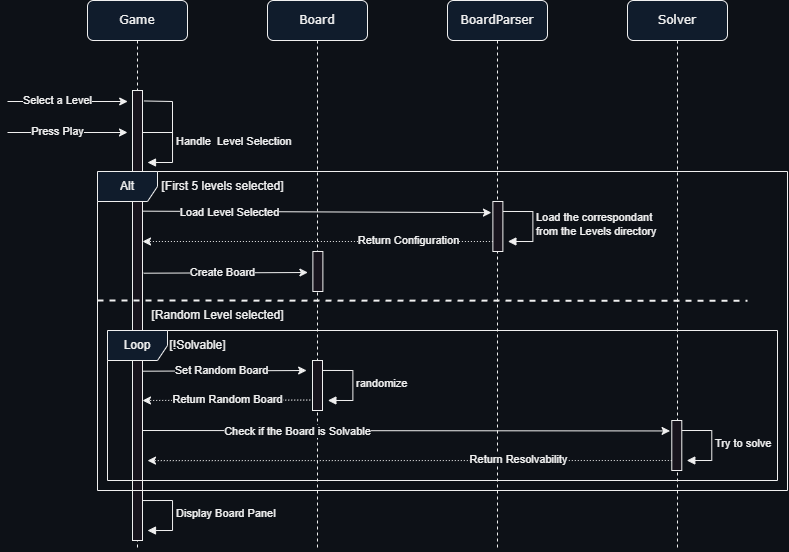

The diagram above was exported from draw.io. Its source (the exported page's mxGraphModel, read from the mxfile embedded in the PNG):
<mxGraphModel dx="1430" dy="730" grid="1" gridSize="10" guides="1" tooltips="1" connect="1" arrows="1" fold="1" page="1" pageScale="1" pageWidth="1100" pageHeight="850" background="#0d1117" math="0" shadow="0">
  <root>
    <mxCell id="0" />
    <mxCell id="1" parent="0" />
    <mxCell id="ojwPsNakSjnYsbkRnz0Y-1" value="Game" style="shape=umlLifeline;perimeter=lifelinePerimeter;whiteSpace=wrap;html=1;container=1;collapsible=0;recursiveResize=0;outlineConnect=0;rounded=1;shadow=0;comic=0;labelBackgroundColor=none;strokeWidth=1;fontFamily=Verdana;fontSize=12;align=center;fillColor=#101c2c;" vertex="1" parent="1">
      <mxGeometry x="270" y="70" width="100" height="550" as="geometry" />
    </mxCell>
    <mxCell id="ojwPsNakSjnYsbkRnz0Y-6" value="" style="html=1;points=[];perimeter=orthogonalPerimeter;rounded=0;shadow=0;comic=0;labelBackgroundColor=#0d1117;strokeWidth=1;fontFamily=Verdana;fontSize=12;align=center;" vertex="1" parent="ojwPsNakSjnYsbkRnz0Y-1">
      <mxGeometry x="45" y="90" width="10" height="450" as="geometry" />
    </mxCell>
    <mxCell id="ojwPsNakSjnYsbkRnz0Y-11" value="Handle&amp;nbsp; Level Selection" style="html=1;align=left;spacingLeft=2;endArrow=block;rounded=0;edgeStyle=orthogonalEdgeStyle;curved=0;rounded=0;labelBackgroundColor=#0d1117;" edge="1" parent="ojwPsNakSjnYsbkRnz0Y-1">
      <mxGeometry x="-0.0824" relative="1" as="geometry">
        <mxPoint x="55" y="132" as="sourcePoint" />
        <Array as="points">
          <mxPoint x="85" y="162" />
        </Array>
        <mxPoint x="60" y="162" as="targetPoint" />
        <mxPoint as="offset" />
      </mxGeometry>
    </mxCell>
    <mxCell id="ojwPsNakSjnYsbkRnz0Y-12" value="" style="endArrow=classic;html=1;rounded=0;labelBackgroundColor=#0d1117;" edge="1" parent="ojwPsNakSjnYsbkRnz0Y-1">
      <mxGeometry width="50" height="50" relative="1" as="geometry">
        <mxPoint x="-80" y="132" as="sourcePoint" />
        <mxPoint x="40" y="132" as="targetPoint" />
      </mxGeometry>
    </mxCell>
    <mxCell id="ojwPsNakSjnYsbkRnz0Y-13" value="Press Play" style="edgeLabel;html=1;align=center;verticalAlign=middle;resizable=0;points=[];labelBackgroundColor=#0d1117;" connectable="0" vertex="1" parent="ojwPsNakSjnYsbkRnz0Y-12">
      <mxGeometry x="-0.3225" y="1" relative="1" as="geometry">
        <mxPoint x="9" as="offset" />
      </mxGeometry>
    </mxCell>
    <mxCell id="ojwPsNakSjnYsbkRnz0Y-22" value="Display Board Panel" style="html=1;align=left;spacingLeft=2;endArrow=block;rounded=0;edgeStyle=orthogonalEdgeStyle;curved=0;rounded=0;labelBackgroundColor=#0d1117;" edge="1" parent="ojwPsNakSjnYsbkRnz0Y-1">
      <mxGeometry x="0.0053" relative="1" as="geometry">
        <mxPoint x="54.99999999999999" y="500.03" as="sourcePoint" />
        <Array as="points">
          <mxPoint x="85" y="500.03" />
          <mxPoint x="85" y="530.03" />
        </Array>
        <mxPoint x="59.99999999999999" y="530.03" as="targetPoint" />
        <mxPoint as="offset" />
      </mxGeometry>
    </mxCell>
    <mxCell id="ojwPsNakSjnYsbkRnz0Y-35" value="" style="endArrow=classic;html=1;rounded=0;labelBackgroundColor=#0d1117;" edge="1" parent="ojwPsNakSjnYsbkRnz0Y-1">
      <mxGeometry width="50" height="50" relative="1" as="geometry">
        <mxPoint x="-80" y="101" as="sourcePoint" />
        <mxPoint x="40.19" y="101" as="targetPoint" />
      </mxGeometry>
    </mxCell>
    <mxCell id="ojwPsNakSjnYsbkRnz0Y-36" value="Select a Level" style="edgeLabel;html=1;align=center;verticalAlign=middle;resizable=0;points=[];labelBackgroundColor=#0d1117;" connectable="0" vertex="1" parent="ojwPsNakSjnYsbkRnz0Y-35">
      <mxGeometry x="-0.3225" y="1" relative="1" as="geometry">
        <mxPoint x="9" as="offset" />
      </mxGeometry>
    </mxCell>
    <mxCell id="ojwPsNakSjnYsbkRnz0Y-37" value="" style="endArrow=none;html=1;rounded=0;exitX=1.143;exitY=0.458;exitDx=0;exitDy=0;exitPerimeter=0;labelBackgroundColor=#0d1117;" edge="1" parent="ojwPsNakSjnYsbkRnz0Y-1">
      <mxGeometry width="50" height="50" relative="1" as="geometry">
        <mxPoint x="56.430000000000064" y="100.46000000000004" as="sourcePoint" />
        <mxPoint x="85" y="141" as="targetPoint" />
        <Array as="points">
          <mxPoint x="85" y="101" />
        </Array>
      </mxGeometry>
    </mxCell>
    <mxCell id="ojwPsNakSjnYsbkRnz0Y-38" value="Alt" style="shape=umlFrame;whiteSpace=wrap;html=1;pointerEvents=0;labelBackgroundColor=none;fillColor=#101c2c;" vertex="1" parent="ojwPsNakSjnYsbkRnz0Y-1">
      <mxGeometry x="10" y="171" width="690" height="319" as="geometry" />
    </mxCell>
    <mxCell id="ojwPsNakSjnYsbkRnz0Y-42" value="[First 5 levels selected]" style="text;html=1;align=center;verticalAlign=middle;resizable=0;points=[];autosize=1;strokeColor=none;fillColor=none;labelBackgroundColor=#0d1117;" vertex="1" parent="ojwPsNakSjnYsbkRnz0Y-1">
      <mxGeometry x="60" y="171" width="150" height="30" as="geometry" />
    </mxCell>
    <mxCell id="ojwPsNakSjnYsbkRnz0Y-51" value="" style="endArrow=none;dashed=1;html=1;strokeWidth=2;rounded=0;labelBackgroundColor=#0d1117;" edge="1" parent="ojwPsNakSjnYsbkRnz0Y-1">
      <mxGeometry width="50" height="50" relative="1" as="geometry">
        <mxPoint x="10" y="300" as="sourcePoint" />
        <mxPoint x="660" y="300.29" as="targetPoint" />
      </mxGeometry>
    </mxCell>
    <mxCell id="ojwPsNakSjnYsbkRnz0Y-52" value="[Random Level selected]" style="text;html=1;align=center;verticalAlign=middle;resizable=0;points=[];autosize=1;strokeColor=none;fillColor=none;labelBackgroundColor=#0d1117;" vertex="1" parent="ojwPsNakSjnYsbkRnz0Y-1">
      <mxGeometry x="50" y="300" width="160" height="30" as="geometry" />
    </mxCell>
    <mxCell id="ojwPsNakSjnYsbkRnz0Y-54" value="" style="endArrow=classic;html=1;rounded=0;exitX=1.086;exitY=0.71;exitDx=0;exitDy=0;exitPerimeter=0;labelBackgroundColor=#0d1117;" edge="1" parent="ojwPsNakSjnYsbkRnz0Y-1">
      <mxGeometry width="50" height="50" relative="1" as="geometry">
        <mxPoint x="55.000000000000114" y="370.69999999999993" as="sourcePoint" />
        <mxPoint x="219.14" y="369.9999999999999" as="targetPoint" />
      </mxGeometry>
    </mxCell>
    <mxCell id="ojwPsNakSjnYsbkRnz0Y-55" value="Set Random Board" style="edgeLabel;html=1;align=center;verticalAlign=middle;resizable=0;points=[];labelBackgroundColor=#0d1117;" connectable="0" vertex="1" parent="ojwPsNakSjnYsbkRnz0Y-54">
      <mxGeometry x="-0.3225" y="1" relative="1" as="geometry">
        <mxPoint x="23" as="offset" />
      </mxGeometry>
    </mxCell>
    <mxCell id="ojwPsNakSjnYsbkRnz0Y-57" value="" style="endArrow=classic;html=1;rounded=0;dashed=1;dashPattern=1 2;exitX=-0.229;exitY=0.791;exitDx=0;exitDy=0;exitPerimeter=0;labelBackgroundColor=#0d1117;" edge="1" parent="ojwPsNakSjnYsbkRnz0Y-1" source="ojwPsNakSjnYsbkRnz0Y-53">
      <mxGeometry width="50" height="50" relative="1" as="geometry">
        <mxPoint x="405.38" y="399.9999999999999" as="sourcePoint" />
        <mxPoint x="55.00034482758605" y="399.9999999999999" as="targetPoint" />
      </mxGeometry>
    </mxCell>
    <mxCell id="ojwPsNakSjnYsbkRnz0Y-58" value="Return Random Board" style="edgeLabel;html=1;align=center;verticalAlign=middle;resizable=0;points=[];labelBackgroundColor=#0d1117;" connectable="0" vertex="1" parent="ojwPsNakSjnYsbkRnz0Y-57">
      <mxGeometry x="-0.4408" y="-1" relative="1" as="geometry">
        <mxPoint x="-36" as="offset" />
      </mxGeometry>
    </mxCell>
    <mxCell id="ojwPsNakSjnYsbkRnz0Y-10" value="Board" style="shape=umlLifeline;perimeter=lifelinePerimeter;whiteSpace=wrap;html=1;container=1;collapsible=0;recursiveResize=0;outlineConnect=0;rounded=1;shadow=0;comic=0;labelBackgroundColor=none;strokeWidth=1;fontFamily=Verdana;fontSize=12;align=center;fillColor=#101c2c;" vertex="1" parent="1">
      <mxGeometry x="450" y="70" width="100" height="550" as="geometry" />
    </mxCell>
    <mxCell id="ojwPsNakSjnYsbkRnz0Y-16" value="" style="endArrow=classic;html=1;rounded=0;entryX=-0.141;entryY=0.302;entryDx=0;entryDy=0;entryPerimeter=0;labelBackgroundColor=#0d1117;" edge="1" parent="ojwPsNakSjnYsbkRnz0Y-10">
      <mxGeometry width="50" height="50" relative="1" as="geometry">
        <mxPoint x="-124.62" y="210.66" as="sourcePoint" />
        <mxPoint x="223.9699999999999" y="212.1399999999998" as="targetPoint" />
      </mxGeometry>
    </mxCell>
    <mxCell id="ojwPsNakSjnYsbkRnz0Y-17" value="Load Level Selected" style="edgeLabel;html=1;align=center;verticalAlign=middle;resizable=0;points=[];labelBackgroundColor=#0d1117;" connectable="0" vertex="1" parent="ojwPsNakSjnYsbkRnz0Y-16">
      <mxGeometry x="-0.0963" y="2" relative="1" as="geometry">
        <mxPoint x="-71" y="2" as="offset" />
      </mxGeometry>
    </mxCell>
    <mxCell id="ojwPsNakSjnYsbkRnz0Y-18" value="" style="endArrow=classic;html=1;rounded=0;dashed=1;dashPattern=1 2;labelBackgroundColor=#0d1117;" edge="1" parent="ojwPsNakSjnYsbkRnz0Y-10">
      <mxGeometry width="50" height="50" relative="1" as="geometry">
        <mxPoint x="225.38" y="240.99999999999991" as="sourcePoint" />
        <mxPoint x="-124.99965517241395" y="240.99999999999991" as="targetPoint" />
      </mxGeometry>
    </mxCell>
    <mxCell id="ojwPsNakSjnYsbkRnz0Y-19" value="Return Configuration" style="edgeLabel;html=1;align=center;verticalAlign=middle;resizable=0;points=[];labelBackgroundColor=#0d1117;" connectable="0" vertex="1" parent="ojwPsNakSjnYsbkRnz0Y-18">
      <mxGeometry x="-0.4408" y="-1" relative="1" as="geometry">
        <mxPoint x="13" as="offset" />
      </mxGeometry>
    </mxCell>
    <mxCell id="ojwPsNakSjnYsbkRnz0Y-20" value="" style="endArrow=classic;html=1;rounded=0;exitX=1.086;exitY=0.71;exitDx=0;exitDy=0;exitPerimeter=0;labelBackgroundColor=#0d1117;" edge="1" parent="ojwPsNakSjnYsbkRnz0Y-10">
      <mxGeometry width="50" height="50" relative="1" as="geometry">
        <mxPoint x="-123.75999999999988" y="272.69999999999993" as="sourcePoint" />
        <mxPoint x="40.379999999999995" y="271.9999999999999" as="targetPoint" />
      </mxGeometry>
    </mxCell>
    <mxCell id="ojwPsNakSjnYsbkRnz0Y-21" value="Create Board" style="edgeLabel;html=1;align=center;verticalAlign=middle;resizable=0;points=[];labelBackgroundColor=#0d1117;" connectable="0" vertex="1" parent="ojwPsNakSjnYsbkRnz0Y-20">
      <mxGeometry x="-0.3225" y="1" relative="1" as="geometry">
        <mxPoint x="23" as="offset" />
      </mxGeometry>
    </mxCell>
    <mxCell id="ojwPsNakSjnYsbkRnz0Y-43" value="" style="html=1;points=[];perimeter=orthogonalPerimeter;rounded=0;shadow=0;comic=0;labelBackgroundColor=#0d1117;strokeWidth=1;fontFamily=Verdana;fontSize=12;align=center;" vertex="1" parent="ojwPsNakSjnYsbkRnz0Y-10">
      <mxGeometry x="45.379999999999995" y="250.9999999999999" width="10" height="40" as="geometry" />
    </mxCell>
    <mxCell id="ojwPsNakSjnYsbkRnz0Y-53" value="" style="html=1;points=[];perimeter=orthogonalPerimeter;rounded=0;shadow=0;comic=0;labelBackgroundColor=#0d1117;strokeWidth=1;fontFamily=Verdana;fontSize=12;align=center;" vertex="1" parent="ojwPsNakSjnYsbkRnz0Y-10">
      <mxGeometry x="45" y="360" width="10" height="50" as="geometry" />
    </mxCell>
    <mxCell id="ojwPsNakSjnYsbkRnz0Y-56" value="randomize" style="html=1;align=left;spacingLeft=2;endArrow=block;rounded=0;edgeStyle=orthogonalEdgeStyle;curved=0;rounded=0;labelBackgroundColor=#0d1117;" edge="1" parent="ojwPsNakSjnYsbkRnz0Y-10">
      <mxGeometry x="0.0053" relative="1" as="geometry">
        <mxPoint x="55.379999999999995" y="369.9699999999999" as="sourcePoint" />
        <Array as="points">
          <mxPoint x="85.38" y="369.9699999999999" />
          <mxPoint x="85.38" y="399.9699999999999" />
        </Array>
        <mxPoint x="60.379999999999995" y="399.9699999999999" as="targetPoint" />
        <mxPoint as="offset" />
      </mxGeometry>
    </mxCell>
    <mxCell id="ojwPsNakSjnYsbkRnz0Y-14" value="BoardParser" style="shape=umlLifeline;perimeter=lifelinePerimeter;whiteSpace=wrap;html=1;container=1;collapsible=0;recursiveResize=0;outlineConnect=0;rounded=1;shadow=0;comic=0;labelBackgroundColor=none;strokeWidth=1;fontFamily=Verdana;fontSize=12;align=center;fillColor=#101c2c;" vertex="1" parent="1">
      <mxGeometry x="630" y="70" width="100" height="550" as="geometry" />
    </mxCell>
    <mxCell id="ojwPsNakSjnYsbkRnz0Y-50" value="Load the correspondant&lt;br&gt;from the Levels directory" style="html=1;align=left;spacingLeft=2;endArrow=block;rounded=0;edgeStyle=orthogonalEdgeStyle;curved=0;rounded=0;labelBackgroundColor=#0d1117;" edge="1" parent="ojwPsNakSjnYsbkRnz0Y-14">
      <mxGeometry x="0.0053" relative="1" as="geometry">
        <mxPoint x="55.379999999999995" y="210.9699999999999" as="sourcePoint" />
        <Array as="points">
          <mxPoint x="85.38" y="210.9699999999999" />
          <mxPoint x="85.38" y="240.9699999999999" />
        </Array>
        <mxPoint x="60.379999999999995" y="240.9699999999999" as="targetPoint" />
        <mxPoint as="offset" />
      </mxGeometry>
    </mxCell>
    <mxCell id="ojwPsNakSjnYsbkRnz0Y-47" value="" style="html=1;points=[];perimeter=orthogonalPerimeter;rounded=0;shadow=0;comic=0;labelBackgroundColor=#0d1117;strokeWidth=1;fontFamily=Verdana;fontSize=12;align=center;" vertex="1" parent="1">
      <mxGeometry x="675.38" y="270.9999999999999" width="10" height="50" as="geometry" />
    </mxCell>
    <mxCell id="ojwPsNakSjnYsbkRnz0Y-48" value="Solver" style="shape=umlLifeline;perimeter=lifelinePerimeter;whiteSpace=wrap;html=1;container=1;collapsible=0;recursiveResize=0;outlineConnect=0;rounded=1;shadow=0;comic=0;labelBackgroundColor=none;strokeWidth=1;fontFamily=Verdana;fontSize=12;align=center;fillColor=#101c2c;" vertex="1" parent="1">
      <mxGeometry x="810" y="70" width="100" height="550" as="geometry" />
    </mxCell>
    <mxCell id="ojwPsNakSjnYsbkRnz0Y-62" value="Loop" style="shape=umlFrame;whiteSpace=wrap;html=1;pointerEvents=0;labelBackgroundColor=none;fillColor=#101c2c;" vertex="1" parent="ojwPsNakSjnYsbkRnz0Y-48">
      <mxGeometry x="-520" y="330" width="670" height="150" as="geometry" />
    </mxCell>
    <mxCell id="ojwPsNakSjnYsbkRnz0Y-66" value="[!Solvable]" style="text;html=1;align=center;verticalAlign=middle;resizable=0;points=[];autosize=1;strokeColor=none;fillColor=none;labelBackgroundColor=#0d1117;" vertex="1" parent="ojwPsNakSjnYsbkRnz0Y-48">
      <mxGeometry x="-470" y="330" width="80" height="30" as="geometry" />
    </mxCell>
    <mxCell id="ojwPsNakSjnYsbkRnz0Y-59" value="" style="endArrow=classic;html=1;rounded=0;entryX=-0.171;entryY=0.209;entryDx=0;entryDy=0;entryPerimeter=0;labelBackgroundColor=#0d1117;" edge="1" parent="ojwPsNakSjnYsbkRnz0Y-48" target="ojwPsNakSjnYsbkRnz0Y-61">
      <mxGeometry width="50" height="50" relative="1" as="geometry">
        <mxPoint x="-485" y="430" as="sourcePoint" />
        <mxPoint x="-136.41000000000005" y="431.4799999999998" as="targetPoint" />
      </mxGeometry>
    </mxCell>
    <mxCell id="ojwPsNakSjnYsbkRnz0Y-60" value="Check if the Board is Solvable" style="edgeLabel;html=1;align=center;verticalAlign=middle;resizable=0;points=[];labelBackgroundColor=#0d1117;" connectable="0" vertex="1" parent="ojwPsNakSjnYsbkRnz0Y-59">
      <mxGeometry x="-0.0963" y="2" relative="1" as="geometry">
        <mxPoint x="-84" y="2" as="offset" />
      </mxGeometry>
    </mxCell>
    <mxCell id="ojwPsNakSjnYsbkRnz0Y-61" value="" style="html=1;points=[];perimeter=orthogonalPerimeter;rounded=0;shadow=0;comic=0;labelBackgroundColor=#0d1117;strokeWidth=1;fontFamily=Verdana;fontSize=12;align=center;" vertex="1" parent="ojwPsNakSjnYsbkRnz0Y-48">
      <mxGeometry x="44.29" y="419.9999999999999" width="10" height="50" as="geometry" />
    </mxCell>
    <mxCell id="ojwPsNakSjnYsbkRnz0Y-63" value="Try to solve" style="html=1;align=left;spacingLeft=2;endArrow=block;rounded=0;edgeStyle=orthogonalEdgeStyle;curved=0;rounded=0;labelBackgroundColor=#0d1117;" edge="1" parent="ojwPsNakSjnYsbkRnz0Y-48">
      <mxGeometry x="0.0053" relative="1" as="geometry">
        <mxPoint x="54.289999999999964" y="430.00999999999993" as="sourcePoint" />
        <Array as="points">
          <mxPoint x="84.28999999999996" y="430.00999999999993" />
          <mxPoint x="84.28999999999996" y="460.00999999999993" />
        </Array>
        <mxPoint x="59.289999999999964" y="460.00999999999993" as="targetPoint" />
        <mxPoint as="offset" />
      </mxGeometry>
    </mxCell>
    <mxCell id="ojwPsNakSjnYsbkRnz0Y-64" value="" style="endArrow=classic;html=1;rounded=0;dashed=1;dashPattern=1 2;entryX=1.5;entryY=0.778;entryDx=0;entryDy=0;entryPerimeter=0;labelBackgroundColor=#0d1117;" edge="1" parent="ojwPsNakSjnYsbkRnz0Y-48">
      <mxGeometry width="50" height="50" relative="1" as="geometry">
        <mxPoint x="44.289999999999964" y="459.9999999999999" as="sourcePoint" />
        <mxPoint x="-480" y="460.10000000000014" as="targetPoint" />
      </mxGeometry>
    </mxCell>
    <mxCell id="ojwPsNakSjnYsbkRnz0Y-65" value="Return Resolvability" style="edgeLabel;html=1;align=center;verticalAlign=middle;resizable=0;points=[];labelBackgroundColor=#0d1117;" connectable="0" vertex="1" parent="ojwPsNakSjnYsbkRnz0Y-64">
      <mxGeometry x="-0.4408" y="-1" relative="1" as="geometry">
        <mxPoint x="-7" as="offset" />
      </mxGeometry>
    </mxCell>
  </root>
</mxGraphModel>